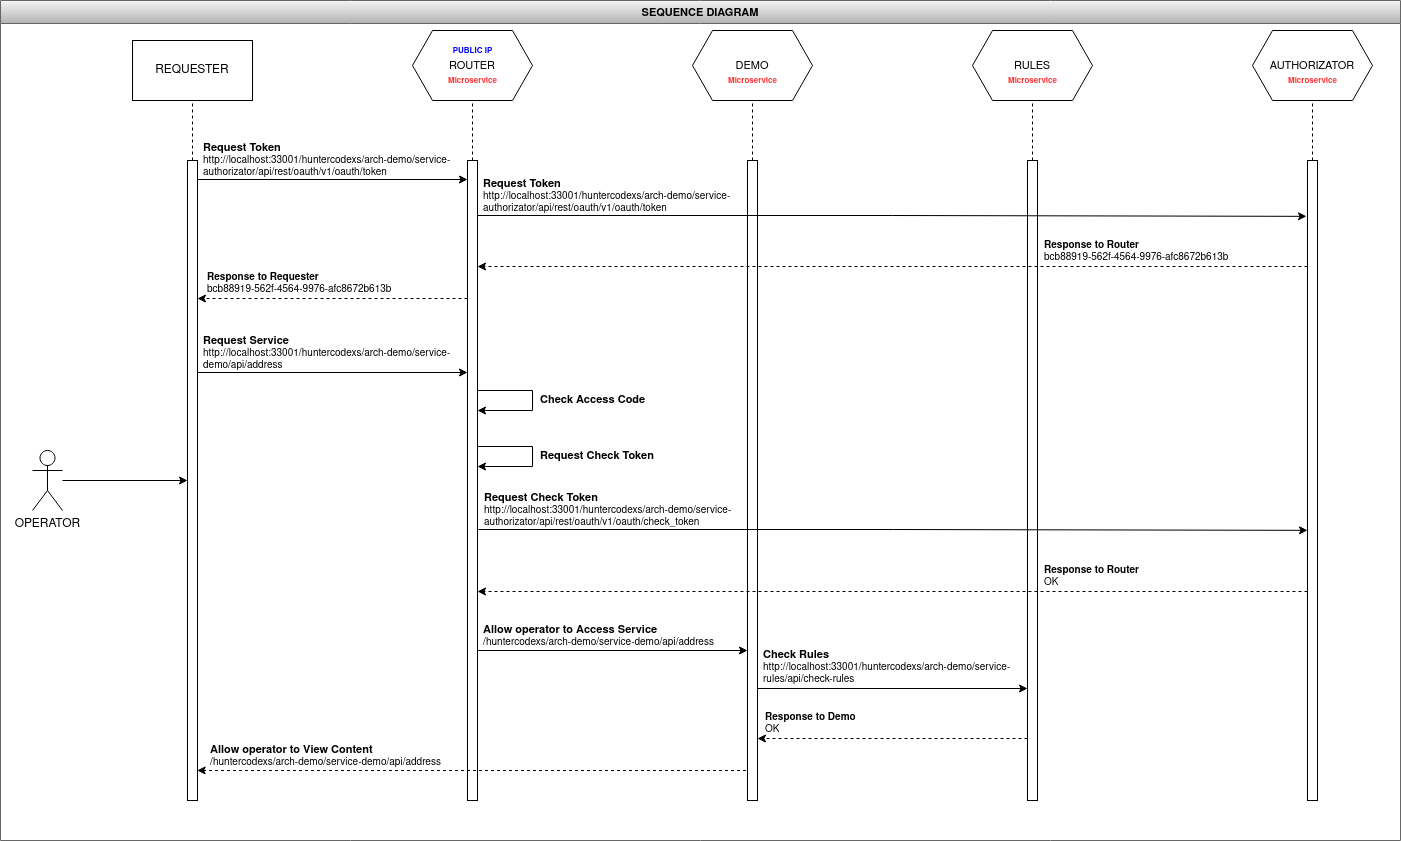

The diagram above was exported from draw.io. Its source (the exported page's mxGraphModel, read from the mxfile embedded in the PNG):
<mxGraphModel dx="2548" dy="798" grid="1" gridSize="10" guides="1" tooltips="1" connect="1" arrows="1" fold="1" page="1" pageScale="1" pageWidth="827" pageHeight="1169" math="0" shadow="0">
  <root>
    <mxCell id="0" />
    <mxCell id="1" parent="0" />
    <mxCell id="2" value="SEQUENCE DIAGRAM" style="swimlane;strokeColor=#666666;fontSize=11;fillColor=#f5f5f5;gradientColor=#b3b3b3;" vertex="1" parent="1">
      <mxGeometry x="-700" y="585" width="1400" height="840" as="geometry" />
    </mxCell>
    <mxCell id="3" value="REQUESTER" style="rounded=0;whiteSpace=wrap;html=1;strokeColor=#000000;fontColor=#000000;" vertex="1" parent="2">
      <mxGeometry x="132" y="40" width="120" height="60" as="geometry" />
    </mxCell>
    <mxCell id="4" style="edgeStyle=orthogonalEdgeStyle;rounded=0;orthogonalLoop=1;jettySize=auto;html=1;dashed=1;fontColor=#000000;startArrow=none;startFill=0;endArrow=none;endFill=0;" edge="1" parent="2" source="6" target="3">
      <mxGeometry relative="1" as="geometry" />
    </mxCell>
    <mxCell id="5" style="edgeStyle=orthogonalEdgeStyle;rounded=0;orthogonalLoop=1;jettySize=auto;html=1;fontColor=#000000;startArrow=none;startFill=0;endArrow=classic;endFill=1;entryX=0;entryY=0.5;entryDx=0;entryDy=0;" edge="1" parent="2">
      <mxGeometry relative="1" as="geometry">
        <mxPoint x="197" y="179" as="sourcePoint" />
        <mxPoint x="467" y="179" as="targetPoint" />
      </mxGeometry>
    </mxCell>
    <mxCell id="6" value="" style="rounded=0;whiteSpace=wrap;html=1;strokeColor=#000000;fontColor=#000000;" vertex="1" parent="2">
      <mxGeometry x="187" y="160" width="10" height="640" as="geometry" />
    </mxCell>
    <mxCell id="7" style="edgeStyle=orthogonalEdgeStyle;rounded=0;orthogonalLoop=1;jettySize=auto;html=1;dashed=1;fontColor=#000000;startArrow=none;startFill=0;endArrow=none;endFill=0;" edge="1" parent="2" source="9" target="42">
      <mxGeometry relative="1" as="geometry">
        <mxPoint x="472" y="100" as="targetPoint" />
      </mxGeometry>
    </mxCell>
    <mxCell id="8" style="edgeStyle=orthogonalEdgeStyle;rounded=0;orthogonalLoop=1;jettySize=auto;html=1;entryX=1;entryY=0.5;entryDx=0;entryDy=0;fontSize=11;fontColor=#000000;startArrow=none;startFill=0;endArrow=classic;endFill=1;dashed=1;" edge="1" parent="2">
      <mxGeometry relative="1" as="geometry">
        <mxPoint x="467" y="298" as="sourcePoint" />
        <mxPoint x="197" y="298" as="targetPoint" />
      </mxGeometry>
    </mxCell>
    <mxCell id="9" value="" style="rounded=0;whiteSpace=wrap;html=1;strokeColor=#000000;fontColor=#000000;" vertex="1" parent="2">
      <mxGeometry x="467" y="160" width="10" height="640" as="geometry" />
    </mxCell>
    <mxCell id="10" style="edgeStyle=orthogonalEdgeStyle;rounded=0;orthogonalLoop=1;jettySize=auto;html=1;dashed=1;fontColor=#000000;startArrow=none;startFill=0;endArrow=none;endFill=0;" edge="1" parent="2" source="11" target="43">
      <mxGeometry relative="1" as="geometry">
        <mxPoint x="752" y="100" as="targetPoint" />
      </mxGeometry>
    </mxCell>
    <mxCell id="11" value="" style="rounded=0;whiteSpace=wrap;html=1;strokeColor=#000000;fontColor=#000000;" vertex="1" parent="2">
      <mxGeometry x="747" y="160" width="10" height="640" as="geometry" />
    </mxCell>
    <mxCell id="12" style="edgeStyle=orthogonalEdgeStyle;rounded=0;orthogonalLoop=1;jettySize=auto;html=1;dashed=1;fontColor=#000000;startArrow=none;startFill=0;endArrow=none;endFill=0;" edge="1" parent="2" source="13" target="44">
      <mxGeometry relative="1" as="geometry">
        <mxPoint x="1032" y="100" as="targetPoint" />
      </mxGeometry>
    </mxCell>
    <mxCell id="13" value="" style="rounded=0;whiteSpace=wrap;html=1;strokeColor=#000000;fontColor=#000000;" vertex="1" parent="2">
      <mxGeometry x="1027" y="160" width="10" height="640" as="geometry" />
    </mxCell>
    <mxCell id="14" style="edgeStyle=orthogonalEdgeStyle;rounded=0;orthogonalLoop=1;jettySize=auto;html=1;dashed=1;fontColor=#000000;startArrow=none;startFill=0;endArrow=none;endFill=0;" edge="1" parent="2" source="16" target="45">
      <mxGeometry relative="1" as="geometry">
        <mxPoint x="1312" y="100" as="targetPoint" />
      </mxGeometry>
    </mxCell>
    <mxCell id="15" style="edgeStyle=orthogonalEdgeStyle;rounded=0;orthogonalLoop=1;jettySize=auto;html=1;entryX=1;entryY=0.5;entryDx=0;entryDy=0;fontSize=11;fontColor=#000000;startArrow=none;startFill=0;endArrow=classic;endFill=1;dashed=1;" edge="1" parent="2">
      <mxGeometry relative="1" as="geometry">
        <mxPoint x="1307" y="266" as="sourcePoint" />
        <mxPoint x="477" y="266" as="targetPoint" />
      </mxGeometry>
    </mxCell>
    <mxCell id="16" value="" style="rounded=0;whiteSpace=wrap;html=1;strokeColor=#000000;fontColor=#000000;" vertex="1" parent="2">
      <mxGeometry x="1307" y="160" width="10" height="640" as="geometry" />
    </mxCell>
    <mxCell id="17" style="edgeStyle=orthogonalEdgeStyle;rounded=0;orthogonalLoop=1;jettySize=auto;html=1;entryX=0;entryY=0.5;entryDx=0;entryDy=0;fontColor=#000000;startArrow=none;startFill=0;endArrow=classic;endFill=1;" edge="1" parent="2" source="18" target="6">
      <mxGeometry relative="1" as="geometry" />
    </mxCell>
    <mxCell id="18" value="&lt;div&gt;OPERATOR&lt;/div&gt;" style="shape=umlActor;verticalLabelPosition=bottom;verticalAlign=top;html=1;outlineConnect=0;strokeColor=#000000;fontColor=#000000;" vertex="1" parent="2">
      <mxGeometry x="32" y="450" width="30" height="60" as="geometry" />
    </mxCell>
    <mxCell id="19" value="&lt;div style=&quot;font-size: 11px;&quot;&gt;&lt;font style=&quot;font-size: 11px;&quot;&gt;&lt;b&gt;Request Token&lt;/b&gt;&lt;/font&gt;&lt;/div&gt;&lt;div style=&quot;font-size: 10px;&quot;&gt;http://localhost:33001/huntercodexs/arch-demo/service-authorizator/api/rest/oauth/v1/oauth/token&lt;/div&gt;" style="text;html=1;strokeColor=none;fillColor=none;align=left;verticalAlign=middle;whiteSpace=wrap;rounded=0;fontSize=10;fontColor=#000000;" vertex="1" parent="2">
      <mxGeometry x="201" y="142" width="260" height="34" as="geometry" />
    </mxCell>
    <mxCell id="20" style="edgeStyle=orthogonalEdgeStyle;rounded=0;orthogonalLoop=1;jettySize=auto;html=1;fontColor=#000000;startArrow=none;startFill=0;endArrow=classic;endFill=1;entryX=-0.1;entryY=0.031;entryDx=0;entryDy=0;entryPerimeter=0;" edge="1" parent="2">
      <mxGeometry relative="1" as="geometry">
        <mxPoint x="477" y="215" as="sourcePoint" />
        <mxPoint x="1306" y="215.83999999999992" as="targetPoint" />
        <Array as="points">
          <mxPoint x="892" y="215" />
          <mxPoint x="892" y="216" />
        </Array>
      </mxGeometry>
    </mxCell>
    <mxCell id="21" value="&lt;div style=&quot;font-size: 11px;&quot;&gt;&lt;font style=&quot;font-size: 11px;&quot;&gt;&lt;b&gt;Request Token&lt;/b&gt;&lt;/font&gt;&lt;/div&gt;&lt;div style=&quot;font-size: 10px;&quot;&gt;http://localhost:33001/huntercodexs/arch-demo/service-authorizator/api/rest/oauth/v1/oauth/token&lt;/div&gt;" style="text;html=1;strokeColor=none;fillColor=none;align=left;verticalAlign=middle;whiteSpace=wrap;rounded=0;fontSize=10;fontColor=#000000;" vertex="1" parent="2">
      <mxGeometry x="481" y="178" width="260" height="34" as="geometry" />
    </mxCell>
    <mxCell id="22" value="&lt;b&gt;Response to Router&lt;br&gt;&lt;/b&gt;&lt;div style=&quot;font-size: 10px;&quot;&gt;bcb88919-562f-4564-9976-afc8672b613b&lt;/div&gt;" style="text;html=1;strokeColor=none;fillColor=none;align=left;verticalAlign=middle;whiteSpace=wrap;rounded=0;fontSize=10;fontColor=#000000;" vertex="1" parent="2">
      <mxGeometry x="1042" y="238" width="260" height="26" as="geometry" />
    </mxCell>
    <mxCell id="23" value="&lt;b&gt;Response to Requester&lt;br&gt;&lt;/b&gt;&lt;div style=&quot;font-size: 10px;&quot;&gt;bcb88919-562f-4564-9976-afc8672b613b&lt;/div&gt;" style="text;html=1;strokeColor=none;fillColor=none;align=left;verticalAlign=middle;whiteSpace=wrap;rounded=0;fontSize=10;fontColor=#000000;" vertex="1" parent="2">
      <mxGeometry x="205" y="270" width="260" height="26" as="geometry" />
    </mxCell>
    <mxCell id="24" style="edgeStyle=orthogonalEdgeStyle;rounded=0;orthogonalLoop=1;jettySize=auto;html=1;fontColor=#000000;startArrow=none;startFill=0;endArrow=classic;endFill=1;entryX=0;entryY=0.5;entryDx=0;entryDy=0;" edge="1" parent="2">
      <mxGeometry relative="1" as="geometry">
        <mxPoint x="197" y="372" as="sourcePoint" />
        <mxPoint x="467" y="372" as="targetPoint" />
      </mxGeometry>
    </mxCell>
    <mxCell id="25" value="&lt;div style=&quot;font-size: 11px;&quot;&gt;&lt;font style=&quot;font-size: 11px;&quot;&gt;&lt;b&gt;Request Service&lt;/b&gt;&lt;/font&gt;&lt;/div&gt;&lt;div style=&quot;font-size: 10px;&quot;&gt;http://localhost:33001/huntercodexs/arch-demo/service-demo/api/address&lt;/div&gt;" style="text;html=1;strokeColor=none;fillColor=none;align=left;verticalAlign=middle;whiteSpace=wrap;rounded=0;fontSize=10;fontColor=#000000;" vertex="1" parent="2">
      <mxGeometry x="201" y="335" width="260" height="34" as="geometry" />
    </mxCell>
    <mxCell id="26" style="edgeStyle=orthogonalEdgeStyle;rounded=0;orthogonalLoop=1;jettySize=auto;html=1;fontColor=#000000;startArrow=none;startFill=0;endArrow=classic;endFill=1;entryX=-0.1;entryY=0.031;entryDx=0;entryDy=0;entryPerimeter=0;" edge="1" parent="2">
      <mxGeometry relative="1" as="geometry">
        <mxPoint x="478" y="529" as="sourcePoint" />
        <mxPoint x="1307" y="529.8399999999999" as="targetPoint" />
        <Array as="points">
          <mxPoint x="893" y="529" />
          <mxPoint x="893" y="530" />
        </Array>
      </mxGeometry>
    </mxCell>
    <mxCell id="27" value="&lt;div style=&quot;font-size: 11px;&quot;&gt;&lt;font style=&quot;font-size: 11px;&quot;&gt;&lt;b&gt;Request Check Token&lt;/b&gt;&lt;/font&gt;&lt;/div&gt;&lt;div style=&quot;font-size: 10px;&quot;&gt;http://localhost:33001/huntercodexs/arch-demo/service-authorizator/api/rest/oauth/v1/oauth/check_token&lt;/div&gt;" style="text;html=1;strokeColor=none;fillColor=none;align=left;verticalAlign=middle;whiteSpace=wrap;rounded=0;fontSize=10;fontColor=#000000;" vertex="1" parent="2">
      <mxGeometry x="482" y="492" width="260" height="34" as="geometry" />
    </mxCell>
    <mxCell id="28" style="edgeStyle=orthogonalEdgeStyle;rounded=0;orthogonalLoop=1;jettySize=auto;html=1;fontSize=11;fontColor=#000000;startArrow=none;startFill=0;endArrow=classic;endFill=1;" edge="1" parent="2">
      <mxGeometry relative="1" as="geometry">
        <mxPoint x="477" y="390" as="sourcePoint" />
        <mxPoint x="477" y="410" as="targetPoint" />
        <Array as="points">
          <mxPoint x="532" y="390" />
          <mxPoint x="532" y="410" />
        </Array>
      </mxGeometry>
    </mxCell>
    <mxCell id="29" value="Check Access Code" style="text;html=1;strokeColor=none;fillColor=none;align=left;verticalAlign=middle;whiteSpace=wrap;rounded=0;fontSize=11;fontColor=#000000;fontStyle=1" vertex="1" parent="2">
      <mxGeometry x="538" y="384" width="110" height="30" as="geometry" />
    </mxCell>
    <mxCell id="30" style="edgeStyle=orthogonalEdgeStyle;rounded=0;orthogonalLoop=1;jettySize=auto;html=1;fontSize=11;fontColor=#000000;startArrow=none;startFill=0;endArrow=classic;endFill=1;" edge="1" parent="2">
      <mxGeometry relative="1" as="geometry">
        <mxPoint x="477" y="446" as="sourcePoint" />
        <mxPoint x="477" y="466" as="targetPoint" />
        <Array as="points">
          <mxPoint x="532" y="446" />
          <mxPoint x="532" y="466" />
        </Array>
      </mxGeometry>
    </mxCell>
    <mxCell id="31" value="Request Check Token" style="text;html=1;strokeColor=none;fillColor=none;align=left;verticalAlign=middle;whiteSpace=wrap;rounded=0;fontSize=11;fontColor=#000000;fontStyle=1" vertex="1" parent="2">
      <mxGeometry x="538" y="440" width="120" height="30" as="geometry" />
    </mxCell>
    <mxCell id="32" style="edgeStyle=orthogonalEdgeStyle;rounded=0;orthogonalLoop=1;jettySize=auto;html=1;entryX=1;entryY=0.5;entryDx=0;entryDy=0;fontSize=11;fontColor=#000000;startArrow=none;startFill=0;endArrow=classic;endFill=1;dashed=1;" edge="1" parent="2">
      <mxGeometry relative="1" as="geometry">
        <mxPoint x="1307" y="591" as="sourcePoint" />
        <mxPoint x="477" y="591" as="targetPoint" />
      </mxGeometry>
    </mxCell>
    <mxCell id="33" value="&lt;b&gt;Response to Router&lt;br&gt;&lt;/b&gt;&lt;div style=&quot;font-size: 10px;&quot;&gt;OK&lt;/div&gt;" style="text;html=1;strokeColor=none;fillColor=none;align=left;verticalAlign=middle;whiteSpace=wrap;rounded=0;fontSize=10;fontColor=#000000;" vertex="1" parent="2">
      <mxGeometry x="1042" y="563" width="260" height="26" as="geometry" />
    </mxCell>
    <mxCell id="34" value="&lt;div style=&quot;font-size: 11px;&quot;&gt;&lt;font style=&quot;font-size: 11px;&quot;&gt;&lt;b&gt;Allow operator to Access Service&lt;/b&gt;&lt;/font&gt;&lt;/div&gt;&lt;div style=&quot;font-size: 10px;&quot;&gt;/huntercodexs/arch-demo/service-demo/api/address&lt;/div&gt;" style="text;html=1;strokeColor=none;fillColor=none;align=left;verticalAlign=middle;whiteSpace=wrap;rounded=0;fontSize=10;fontColor=#000000;" vertex="1" parent="2">
      <mxGeometry x="481" y="622" width="260" height="25" as="geometry" />
    </mxCell>
    <mxCell id="35" style="edgeStyle=orthogonalEdgeStyle;rounded=0;orthogonalLoop=1;jettySize=auto;html=1;fontColor=#000000;startArrow=none;startFill=0;endArrow=classic;endFill=1;entryX=0;entryY=0.5;entryDx=0;entryDy=0;" edge="1" parent="2">
      <mxGeometry relative="1" as="geometry">
        <mxPoint x="477" y="650" as="sourcePoint" />
        <mxPoint x="747" y="650" as="targetPoint" />
      </mxGeometry>
    </mxCell>
    <mxCell id="36" value="&lt;div style=&quot;font-size: 11px;&quot;&gt;&lt;font style=&quot;font-size: 11px;&quot;&gt;&lt;b&gt;Check Rules&lt;/b&gt;&lt;/font&gt;&lt;/div&gt;&lt;div style=&quot;font-size: 10px;&quot;&gt;http://localhost:33001/huntercodexs/arch-demo/service-rules/api/check-rules&lt;/div&gt;" style="text;html=1;strokeColor=none;fillColor=none;align=left;verticalAlign=middle;whiteSpace=wrap;rounded=0;fontSize=10;fontColor=#000000;" vertex="1" parent="2">
      <mxGeometry x="761" y="646" width="260" height="40" as="geometry" />
    </mxCell>
    <mxCell id="37" style="edgeStyle=orthogonalEdgeStyle;rounded=0;orthogonalLoop=1;jettySize=auto;html=1;fontColor=#000000;startArrow=none;startFill=0;endArrow=classic;endFill=1;entryX=0;entryY=0.5;entryDx=0;entryDy=0;" edge="1" parent="2">
      <mxGeometry relative="1" as="geometry">
        <mxPoint x="757" y="688" as="sourcePoint" />
        <mxPoint x="1027" y="688" as="targetPoint" />
      </mxGeometry>
    </mxCell>
    <mxCell id="38" style="edgeStyle=orthogonalEdgeStyle;rounded=0;orthogonalLoop=1;jettySize=auto;html=1;entryX=1;entryY=0.5;entryDx=0;entryDy=0;fontSize=11;fontColor=#000000;startArrow=none;startFill=0;endArrow=classic;endFill=1;dashed=1;" edge="1" parent="2">
      <mxGeometry relative="1" as="geometry">
        <mxPoint x="1027" y="738" as="sourcePoint" />
        <mxPoint x="757" y="738" as="targetPoint" />
      </mxGeometry>
    </mxCell>
    <mxCell id="39" value="&lt;b&gt;Response to Demo&lt;br&gt;&lt;/b&gt;&lt;div style=&quot;font-size: 10px;&quot;&gt;OK&lt;/div&gt;" style="text;html=1;strokeColor=none;fillColor=none;align=left;verticalAlign=middle;whiteSpace=wrap;rounded=0;fontSize=10;fontColor=#000000;" vertex="1" parent="2">
      <mxGeometry x="763" y="710" width="260" height="26" as="geometry" />
    </mxCell>
    <mxCell id="40" style="edgeStyle=orthogonalEdgeStyle;rounded=0;orthogonalLoop=1;jettySize=auto;html=1;fontSize=11;fontColor=#000000;startArrow=none;startFill=0;endArrow=classic;endFill=1;dashed=1;entryX=0.967;entryY=0.953;entryDx=0;entryDy=0;entryPerimeter=0;" edge="1" parent="2" target="6">
      <mxGeometry relative="1" as="geometry">
        <mxPoint x="745.5" y="770" as="sourcePoint" />
        <mxPoint x="192" y="770" as="targetPoint" />
        <Array as="points">
          <mxPoint x="212" y="770" />
          <mxPoint x="212" y="770" />
        </Array>
      </mxGeometry>
    </mxCell>
    <mxCell id="41" value="&lt;div style=&quot;font-size: 11px;&quot;&gt;&lt;font style=&quot;font-size: 11px;&quot;&gt;&lt;b&gt;Allow operator to View Content&lt;br&gt;&lt;/b&gt;&lt;/font&gt;&lt;/div&gt;&lt;div style=&quot;font-size: 10px;&quot;&gt;/huntercodexs/arch-demo/service-demo/api/address&lt;/div&gt;" style="text;html=1;strokeColor=none;fillColor=none;align=left;verticalAlign=middle;whiteSpace=wrap;rounded=0;fontSize=10;fontColor=#000000;" vertex="1" parent="2">
      <mxGeometry x="208" y="742" width="260" height="25" as="geometry" />
    </mxCell>
    <mxCell id="42" value="ROUTER" style="shape=hexagon;perimeter=hexagonPerimeter2;whiteSpace=wrap;html=1;fixedSize=1;strokeColor=#000000;fontSize=11;fontColor=#000000;" vertex="1" parent="2">
      <mxGeometry x="412" y="30" width="120" height="70" as="geometry" />
    </mxCell>
    <mxCell id="43" value="DEMO" style="shape=hexagon;perimeter=hexagonPerimeter2;whiteSpace=wrap;html=1;fixedSize=1;strokeColor=#000000;fontSize=11;fontColor=#000000;" vertex="1" parent="2">
      <mxGeometry x="692" y="30" width="120" height="70" as="geometry" />
    </mxCell>
    <mxCell id="44" value="RULES" style="shape=hexagon;perimeter=hexagonPerimeter2;whiteSpace=wrap;html=1;fixedSize=1;strokeColor=#000000;fontSize=11;fontColor=#000000;" vertex="1" parent="2">
      <mxGeometry x="972" y="30" width="120" height="70" as="geometry" />
    </mxCell>
    <mxCell id="45" value="AUTHORIZATOR" style="shape=hexagon;perimeter=hexagonPerimeter2;whiteSpace=wrap;html=1;fixedSize=1;strokeColor=#000000;fontSize=11;fontColor=#000000;" vertex="1" parent="2">
      <mxGeometry x="1252" y="30" width="120" height="70" as="geometry" />
    </mxCell>
    <mxCell id="46" value="&lt;b&gt;&lt;font style=&quot;font-size: 8px;&quot;&gt;Microservice&lt;/font&gt;&lt;/b&gt;" style="text;html=1;align=center;verticalAlign=middle;resizable=0;points=[];autosize=1;strokeColor=none;fillColor=none;fontColor=#FF3333;" vertex="1" parent="2">
      <mxGeometry x="437" y="65" width="70" height="30" as="geometry" />
    </mxCell>
    <mxCell id="47" value="&lt;b&gt;&lt;font style=&quot;font-size: 8px;&quot;&gt;Microservice&lt;/font&gt;&lt;/b&gt;" style="text;html=1;align=center;verticalAlign=middle;resizable=0;points=[];autosize=1;strokeColor=none;fillColor=none;fontColor=#FF3333;" vertex="1" parent="2">
      <mxGeometry x="717" y="65" width="70" height="30" as="geometry" />
    </mxCell>
    <mxCell id="48" value="&lt;b&gt;&lt;font style=&quot;font-size: 8px;&quot;&gt;Microservice&lt;/font&gt;&lt;/b&gt;" style="text;html=1;align=center;verticalAlign=middle;resizable=0;points=[];autosize=1;strokeColor=none;fillColor=none;fontColor=#FF3333;" vertex="1" parent="2">
      <mxGeometry x="997" y="65" width="70" height="30" as="geometry" />
    </mxCell>
    <mxCell id="49" value="&lt;b&gt;&lt;font style=&quot;font-size: 8px;&quot;&gt;Microservice&lt;/font&gt;&lt;/b&gt;" style="text;html=1;align=center;verticalAlign=middle;resizable=0;points=[];autosize=1;strokeColor=none;fillColor=none;fontColor=#FF3333;" vertex="1" parent="2">
      <mxGeometry x="1277" y="65" width="70" height="30" as="geometry" />
    </mxCell>
    <mxCell id="50" value="&lt;b&gt;&lt;font style=&quot;font-size: 8px;&quot;&gt;PUBLIC IP&lt;/font&gt;&lt;/b&gt;" style="text;html=1;align=center;verticalAlign=middle;resizable=0;points=[];autosize=1;strokeColor=none;fillColor=none;fontColor=#0000FF;" vertex="1" parent="2">
      <mxGeometry x="442" y="35" width="60" height="30" as="geometry" />
    </mxCell>
  </root>
</mxGraphModel>